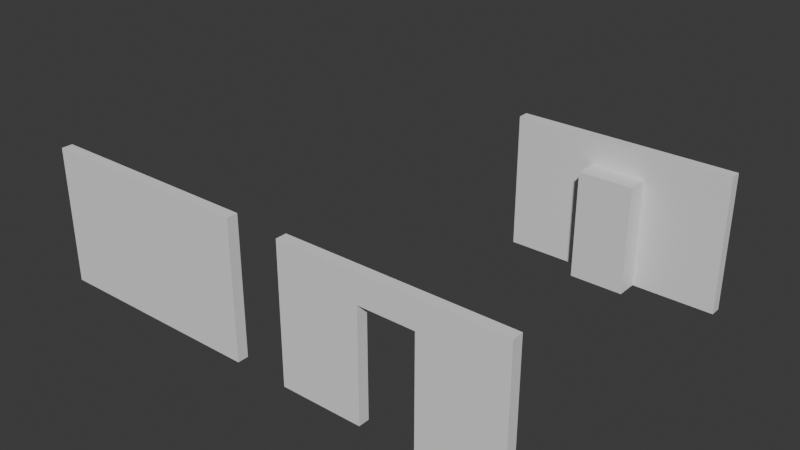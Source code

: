 # Source: 002_WallSections.blend  (saved by Blender 4.0.36; exported with 4.5.12 LTS)
import bpy
from mathutils import Matrix  # noqa: F401  (used for matrix-valued properties, if any)

bpy.ops.wm.read_factory_settings(use_empty=True)
scene = bpy.context.scene
scene.name = 'Scene'

# ---- collections
col_collection = bpy.data.collections.new('Collection'); scene.collection.children.link(col_collection)

# ---- materials (node trees are filled in below, after node groups)
mat_material = bpy.data.materials.new('Material')
mat_material.alpha_threshold = 0.0
mat_material.use_transparent_shadow = False
mat_material.roughness = 0.5
mat_material.line_color = (0.0, 0.0, 0.0, 1.0)

# ---- material node trees
mat_material.use_nodes = True; mat_material.node_tree.nodes.clear()
_N = mat_material.node_tree.nodes; _L = mat_material.node_tree.links
n0 = _N.new('ShaderNodeOutputMaterial'); n0.name = 'Material Output'; n0.location = (300, 300)
n1 = _N.new('ShaderNodeBsdfPrincipled'); n1.name = 'Principled BSDF'; n1.location = (10, 300)
n1.inputs[3].default_value = 1.45
_L.new(n1.outputs[0], n0.inputs[0])
n0.is_active_output = True

# ---- world
world_world = bpy.data.worlds.new('World'); scene.world = world_world
world_world.use_nodes = True; world_world.node_tree.nodes.clear()
_N = world_world.node_tree.nodes; _L = world_world.node_tree.links
n0 = _N.new('ShaderNodeOutputWorld'); n0.name = 'World Output'; n0.location = (300, 300)
n1 = _N.new('ShaderNodeBackground'); n1.name = 'Background'; n1.location = (10, 300)
n1.inputs[0].default_value = (0.05088, 0.05088, 0.05088, 1.0)
_L.new(n1.outputs[0], n0.inputs[0])
n0.is_active_output = True
world_world.color = (0.05088, 0.05088, 0.05088)
world_world.use_sun_shadow = False
world_world.sun_shadow_jitter_overblur = 0.0

# ---- meshes
me_cube = bpy.data.meshes.new('Cube')
me_cube.from_pydata([(1.0, 1.0, 1.0), (1.0, 1.0, -1.0), (1.0, -1.0, 1.0), (1.0, -1.0, -1.0), (-1.0, 1.0, 1.0), (-1.0, 1.0, -1.0), (-1.0, -1.0, 1.0), (-1.0, -1.0, -1.0)], [], [(0, 4, 6, 2), (3, 2, 6, 7), (7, 6, 4, 5), (5, 1, 3, 7), (1, 0, 2, 3), (5, 4, 0, 1)])
_uv = me_cube.uv_layers.new(name='UVMap')
_uv.uv.foreach_set('vector', [0.625, 0.5, 0.875, 0.5, 0.875, 0.75, 0.625, 0.75, 0.375, 0.75, 0.625, 0.75, 0.625, 1.0, 0.375, 1.0, 0.375, 0.0, 0.625, 0.0, 0.625, 0.25, 0.375, 0.25, 0.125, 0.5, 0.375, 0.5, 0.375, 0.75, 0.125, 0.75, 0.375, 0.5, 0.625, 0.5, 0.625, 0.75, 0.375, 0.75, 0.375, 0.25, 0.625, 0.25, 0.625, 0.5, 0.375, 0.5])
me_cube.materials.append(mat_material)
me_cube.use_mirror_vertex_groups = False
me_cube.update()
me_cube_001 = bpy.data.meshes.new('Cube.001')
me_cube_001.from_pydata([(-2.0, -0.1, -1.0), (-2.0, -0.1, 1.5), (-2.0, 0.1, -1.0), (-2.0, 0.1, 1.5), (2.0, -0.1, -1.0), (2.0, -0.1, 1.5), (2.0, 0.1, -1.0), (2.0, 0.1, 1.5), (0.5003, 0.1, -1.0), (-0.5003, 0.1, -1.0), (-0.5003, 0.1, 1.5), (0.5003, 0.1, 1.5), (-0.5003, -0.1, -1.0), (0.5003, -0.1, -1.0), (0.5003, -0.1, 1.5), (-0.5003, -0.1, 1.5), (-2.0, -0.1, 1.0), (-2.0, 0.1, 1.0), (2.0, 0.1, 1.0), (2.0, -0.1, 1.0), (0.5003, -0.1, 1.0), (-0.5003, -0.1, 1.0), (-0.5003, 0.1, 1.0), (0.5003, 0.1, 1.0)], [], [(16, 1, 3, 17), (23, 11, 7, 18), (18, 7, 5, 19), (21, 15, 1, 16), (8, 6, 4, 13), (10, 3, 1, 15), (7, 11, 14, 5), (11, 10, 15, 14), (2, 9, 12, 0), (21, 12, 9, 22), (19, 5, 14, 20), (20, 14, 15, 21), (17, 3, 10, 22), (22, 10, 11, 23), (22, 23, 20, 21), (2, 17, 22, 9), (20, 23, 8, 13), (4, 19, 20, 13), (12, 21, 16, 0), (6, 18, 19, 4), (8, 23, 18, 6), (0, 16, 17, 2)])
_uv = me_cube_001.uv_layers.new(name='UVMap')
_uv.uv.foreach_set('vector', [0.575, 0.0, 0.625, 0.0, 0.625, 0.25, 0.575, 0.25, 0.575, 0.4073, 0.625, 0.4073, 0.625, 0.5, 0.575, 0.5, 0.575, 0.5, 0.625, 0.5, 0.625, 0.75, 0.575, 0.75, 0.575, 0.9073, 0.625, 0.9073, 0.625, 1.0, 0.575, 1.0, 0.2823, 0.5, 0.375, 0.5, 0.375, 0.75, 0.2823, 0.75, 0.7823, 0.5, 0.875, 0.5, 0.875, 0.75, 0.7823, 0.75, 0.625, 0.5, 0.7177, 0.5, 0.7177, 0.75, 0.625, 0.75, 0.7177, 0.5, 0.7823, 0.5, 0.7823, 0.75, 0.7177, 0.75, 0.125, 0.5, 0.2177, 0.5, 0.2177, 0.75, 0.125, 0.75, 0.575, 0.9073, 0.375, 0.9073, 0.2177, 0.5, 0.575, 0.3427, 0.575, 0.75, 0.625, 0.75, 0.625, 0.8427, 0.575, 0.8427, 0.575, 0.8427, 0.625, 0.8427, 0.625, 0.9073, 0.575, 0.9073, 0.575, 0.25, 0.625, 0.25, 0.625, 0.3427, 0.575, 0.3427, 0.575, 0.3427, 0.625, 0.3427, 0.625, 0.4073, 0.575, 0.4073, 0.575, 0.3427, 0.575, 0.4073, 0.575, 0.8427, 0.575, 0.9073, 0.375, 0.25, 0.575, 0.25, 0.575, 0.3427, 0.375, 0.3427, 0.575, 0.8427, 0.575, 0.4073, 0.2823, 0.5, 0.375, 0.8427, 0.375, 0.75, 0.575, 0.75, 0.575, 0.8427, 0.375, 0.8427, 0.375, 0.9073, 0.575, 0.9073, 0.575, 1.0, 0.375, 1.0, 0.375, 0.5, 0.575, 0.5, 0.575, 0.75, 0.375, 0.75, 0.375, 0.4073, 0.575, 0.4073, 0.575, 0.5, 0.375, 0.5, 0.375, 0.0, 0.575, 0.0, 0.575, 0.25, 0.375, 0.25])
me_cube_001.update()
me_cube_002 = bpy.data.meshes.new('Cube.002')
me_cube_002.from_pydata([(-2.0, -0.1, -1.0), (-2.0, -0.1, 1.5), (-2.0, 0.1, -1.0), (-2.0, 0.1, 1.5), (2.0, -0.1, -1.0), (2.0, -0.1, 1.5), (2.0, 0.1, -1.0), (2.0, 0.1, 1.5)], [], [(0, 1, 3, 2), (2, 3, 7, 6), (6, 7, 5, 4), (4, 5, 1, 0), (2, 6, 4, 0), (7, 3, 1, 5)])
_uv = me_cube_002.uv_layers.new(name='UVMap')
_uv.uv.foreach_set('vector', [0.375, 0.0, 0.625, 0.0, 0.625, 0.25, 0.375, 0.25, 0.375, 0.25, 0.625, 0.25, 0.625, 0.5, 0.375, 0.5, 0.375, 0.5, 0.625, 0.5, 0.625, 0.75, 0.375, 0.75, 0.375, 0.75, 0.625, 0.75, 0.625, 1.0, 0.375, 1.0, 0.125, 0.5, 0.375, 0.5, 0.375, 0.75, 0.125, 0.75, 0.625, 0.5, 0.875, 0.5, 0.875, 0.75, 0.625, 0.75])
me_cube_002.update()
me_cube_003 = bpy.data.meshes.new('Cube.003')
me_cube_003.from_pydata([(-2.0, -0.1, -1.0), (-2.0, -0.1, 1.5), (-2.0, 0.1, -1.0), (-2.0, 0.1, 1.5), (2.0, -0.1, -1.0), (2.0, -0.1, 1.5), (2.0, 0.1, -1.0), (2.0, 0.1, 1.5), (-2.0, -0.1, 1.0), (-2.0, 0.1, 1.0), (2.0, 0.1, 1.0), (2.0, -0.1, 1.0), (0.4998, 0.1, -1.0), (-0.4998, 0.1, -1.0), (-0.4998, 0.1, 1.5), (0.4998, 0.1, 1.5), (-0.4998, -0.1, -1.0), (0.4998, -0.1, -1.0), (0.4998, -0.1, 1.5), (-0.4998, -0.1, 1.5), (0.4998, -0.1, 1.0), (-0.4998, -0.1, 1.0), (-0.4998, 0.1, 1.0), (0.4998, 0.1, 1.0), (-2.0, 0.1, -0.2), (2.0, 0.1, -0.2), (2.0, -0.1, -0.2), (-2.0, -0.1, -0.2), (-0.4998, 0.1, -0.2), (0.4998, 0.1, -0.2), (0.4998, -0.1, -0.2), (-0.4998, -0.1, -0.2)], [], [(8, 1, 3, 9), (23, 15, 7, 10), (10, 7, 5, 11), (21, 19, 1, 8), (12, 6, 4, 17), (14, 3, 1, 19), (31, 21, 8, 27), (25, 10, 11, 26), (29, 23, 10, 25), (27, 8, 9, 24), (24, 9, 22, 28), (28, 22, 21, 31), (26, 11, 20, 30), (30, 29, 28, 31), (7, 15, 18, 5), (15, 14, 19, 18), (2, 13, 16, 0), (13, 12, 17, 16), (11, 5, 18, 20), (20, 18, 19, 21), (9, 3, 14, 22), (22, 14, 15, 23), (17, 30, 31, 16), (4, 26, 30, 17), (13, 28, 29, 12), (2, 24, 28, 13), (0, 27, 24, 2), (12, 29, 25, 6), (6, 25, 26, 4), (16, 31, 27, 0), (20, 21, 22, 23), (29, 30, 20, 23)])
_uv = me_cube_003.uv_layers.new(name='UVMap')
_uv.uv.foreach_set('vector', [0.575, 0.0, 0.625, 0.0, 0.625, 0.25, 0.575, 0.25, 0.575, 0.4125, 0.625, 0.4125, 0.625, 0.5, 0.575, 0.5, 0.575, 0.5, 0.625, 0.5, 0.625, 0.75, 0.575, 0.75, 0.575, 0.9125, 0.625, 0.9125, 0.625, 1.0, 0.575, 1.0, 0.2875, 0.5, 0.375, 0.5, 0.375, 0.75, 0.2875, 0.75, 0.7875, 0.5, 0.875, 0.5, 0.875, 0.75, 0.7875, 0.75, 0.455, 0.9125, 0.575, 0.9125, 0.575, 1.0, 0.455, 1.0, 0.455, 0.5, 0.575, 0.5, 0.575, 0.75, 0.455, 0.75, 0.455, 0.4125, 0.575, 0.4125, 0.575, 0.5, 0.455, 0.5, 0.455, 0.0, 0.575, 0.0, 0.575, 0.25, 0.455, 0.25, 0.455, 0.25, 0.575, 0.25, 0.575, 0.3375, 0.455, 0.3375, 0.455, 0.3375, 0.575, 0.3375, 0.575, 0.9125, 0.455, 0.9125, 0.455, 0.75, 0.575, 0.75, 0.575, 0.8375, 0.455, 0.8375, 0.455, 0.8375, 0.455, 0.4125, 0.455, 0.3375, 0.455, 0.9125, 0.625, 0.5, 0.7125, 0.5, 0.7125, 0.75, 0.625, 0.75, 0.7125, 0.5, 0.7875, 0.5, 0.7875, 0.75, 0.7125, 0.75, 0.125, 0.5, 0.2125, 0.5, 0.2125, 0.75, 0.125, 0.75, 0.2125, 0.5, 0.2875, 0.5, 0.2875, 0.75, 0.2125, 0.75, 0.575, 0.75, 0.625, 0.75, 0.625, 0.8375, 0.575, 0.8375, 0.575, 0.8375, 0.625, 0.8375, 0.625, 0.9125, 0.575, 0.9125, 0.575, 0.25, 0.625, 0.25, 0.625, 0.3375, 0.575, 0.3375, 0.575, 0.3375, 0.625, 0.3375, 0.625, 0.4125, 0.575, 0.4125, 0.375, 0.8375, 0.455, 0.8375, 0.455, 0.9125, 0.375, 0.9125, 0.375, 0.75, 0.455, 0.75, 0.455, 0.8375, 0.375, 0.8375, 0.375, 0.3375, 0.455, 0.3375, 0.455, 0.4125, 0.375, 0.4125, 0.375, 0.25, 0.455, 0.25, 0.455, 0.3375, 0.375, 0.3375, 0.375, 0.0, 0.455, 0.0, 0.455, 0.25, 0.375, 0.25, 0.375, 0.4125, 0.455, 0.4125, 0.455, 0.5, 0.375, 0.5, 0.375, 0.5, 0.455, 0.5, 0.455, 0.75, 0.375, 0.75, 0.375, 0.9125, 0.455, 0.9125, 0.455, 1.0, 0.375, 1.0, 0.575, 0.8375, 0.575, 0.9125, 0.575, 0.3375, 0.575, 0.4125, 0.455, 0.4125, 0.455, 0.8375, 0.575, 0.8375, 0.575, 0.4125])
me_cube_003.update()

# ---- objects
ob_scaleref = bpy.data.objects.new('scaleRef', me_cube)
ob_walldoor = bpy.data.objects.new('wallDoor', me_cube_001)
ob_wallplain = bpy.data.objects.new('wallPlain', me_cube_002)
ob_wallwindow = bpy.data.objects.new('wallWindow', me_cube_003)

# ---- transforms, parenting, visibility, modifiers, constraints
ob_scaleref.location = (0.0, 0.0, 1.0)
ob_scaleref.scale = (0.5, 0.5, 1.0)
ob_scaleref.lock_rotations_4d = False
ob_scaleref.empty_display_type = 'ARROWS'
ob_scaleref.lineart.crease_threshold = 0.0
ob_walldoor.location = (0.0, -6.0, 1.0)
ob_wallplain.location = (-5.0, -6.0, 1.0)
ob_wallwindow.location = (0.0, 0.0, 1.0)

# ---- collection membership
col_collection.objects.link(ob_scaleref)
col_collection.objects.link(ob_walldoor)
col_collection.objects.link(ob_wallplain)
col_collection.objects.link(ob_wallwindow)

# ---- scene / render settings (as saved in the file)
scene.frame_start = 1; scene.frame_end = 250; scene.frame_set(1)
scene.render.engine = 'BLENDER_EEVEE_NEXT'
scene.cycles.sampling_pattern = 'TABULATED_SOBOL'
bpy.context.view_layer.update()

# ---- added for rendering (the .blend has no active camera and no usable light): camera, sun
cam_auto = bpy.data.cameras.new('AutoCamera')
cam_auto.lens = 50.0
cam_auto.sensor_width = 36.0
cam_auto.clip_end = 1000.0
ob_auto_camera = bpy.data.objects.new('AutoCamera', cam_auto)
scene.collection.objects.link(ob_auto_camera)
ob_auto_camera.location = (8.082, -15.4984, 9.7156)
ob_auto_camera.rotation_euler = (1.09748, -7.21219e-08, 0.694738)
scene.camera = ob_auto_camera
light_auto_sun = bpy.data.lights.new('AutoSun', 'SUN')
light_auto_sun.energy = 3.0
light_auto_sun.angle = 0.0523599
ob_auto_sun = bpy.data.objects.new('AutoSun', light_auto_sun)
scene.collection.objects.link(ob_auto_sun)
ob_auto_sun.rotation_euler = (0.872665, 0.174533, 0.523599)
bpy.context.view_layer.update()
